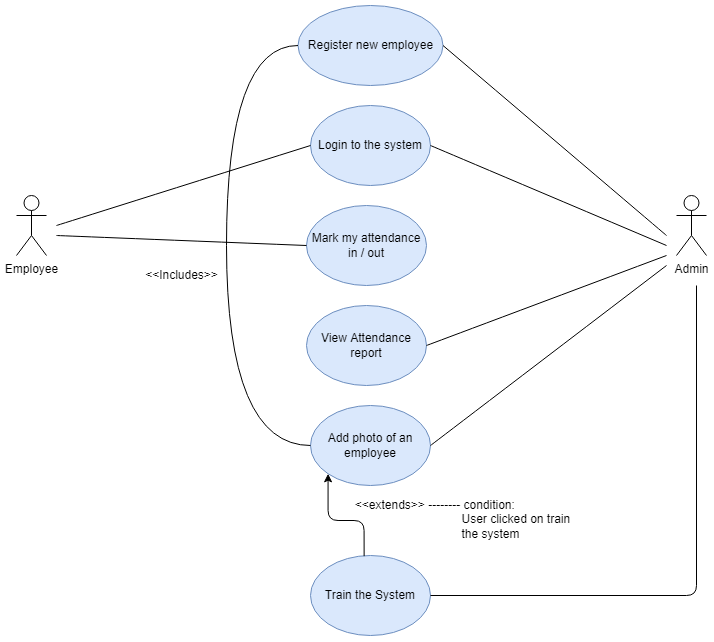

The diagram above was exported from draw.io. Its source (the exported page's mxGraphModel, read from the mxfile embedded in the PNG):
<mxGraphModel dx="1483" dy="816" grid="1" gridSize="10" guides="1" tooltips="1" connect="1" arrows="1" fold="1" page="1" pageScale="1" pageWidth="827" pageHeight="1169" math="0" shadow="0">
  <root>
    <mxCell id="0" />
    <mxCell id="1" parent="0" />
    <mxCell id="lSvs1o4RoDw4NsK32f5E-1" value="Mark my attendance in / out" style="ellipse;whiteSpace=wrap;html=1;fillColor=#dae8fc;strokeColor=#6c8ebf;" vertex="1" parent="1">
      <mxGeometry x="350" y="250" width="120" height="80" as="geometry" />
    </mxCell>
    <mxCell id="lSvs1o4RoDw4NsK32f5E-2" value="Register new employee" style="ellipse;whiteSpace=wrap;html=1;fillColor=#dae8fc;strokeColor=#6c8ebf;" vertex="1" parent="1">
      <mxGeometry x="341.5" y="50" width="145" height="80" as="geometry" />
    </mxCell>
    <mxCell id="lSvs1o4RoDw4NsK32f5E-3" value="Login to the system" style="ellipse;whiteSpace=wrap;html=1;fillColor=#dae8fc;strokeColor=#6c8ebf;" vertex="1" parent="1">
      <mxGeometry x="354" y="150" width="120" height="80" as="geometry" />
    </mxCell>
    <mxCell id="lSvs1o4RoDw4NsK32f5E-4" value="View Attendance report" style="ellipse;whiteSpace=wrap;html=1;fillColor=#dae8fc;strokeColor=#6c8ebf;" vertex="1" parent="1">
      <mxGeometry x="350" y="350" width="120" height="80" as="geometry" />
    </mxCell>
    <mxCell id="lSvs1o4RoDw4NsK32f5E-5" value="Add photo of an employee" style="ellipse;whiteSpace=wrap;html=1;fillColor=#dae8fc;strokeColor=#6c8ebf;" vertex="1" parent="1">
      <mxGeometry x="354" y="450" width="120" height="80" as="geometry" />
    </mxCell>
    <mxCell id="lSvs1o4RoDw4NsK32f5E-6" value="Train the System" style="ellipse;whiteSpace=wrap;html=1;fillColor=#dae8fc;strokeColor=#6c8ebf;" vertex="1" parent="1">
      <mxGeometry x="354" y="600" width="120" height="80" as="geometry" />
    </mxCell>
    <mxCell id="lSvs1o4RoDw4NsK32f5E-7" value="" style="endArrow=none;html=1;rounded=0;exitX=0;exitY=0.5;exitDx=0;exitDy=0;edgeStyle=orthogonalEdgeStyle;elbow=vertical;curved=1;entryX=0;entryY=0.5;entryDx=0;entryDy=0;endFill=0;" edge="1" parent="1" source="lSvs1o4RoDw4NsK32f5E-2" target="lSvs1o4RoDw4NsK32f5E-5">
      <mxGeometry width="50" height="50" relative="1" as="geometry">
        <mxPoint x="390" y="230" as="sourcePoint" />
        <mxPoint x="260" y="470" as="targetPoint" />
        <Array as="points">
          <mxPoint x="270" y="90" />
          <mxPoint x="270" y="490" />
        </Array>
      </mxGeometry>
    </mxCell>
    <mxCell id="lSvs1o4RoDw4NsK32f5E-8" value="Employee" style="shape=umlActor;verticalLabelPosition=bottom;verticalAlign=top;html=1;outlineConnect=0;" vertex="1" parent="1">
      <mxGeometry x="60" y="240" width="30" height="60" as="geometry" />
    </mxCell>
    <mxCell id="lSvs1o4RoDw4NsK32f5E-11" value="" style="endArrow=none;html=1;rounded=0;curved=1;elbow=vertical;entryX=0;entryY=0.5;entryDx=0;entryDy=0;endFill=0;" edge="1" parent="1" target="lSvs1o4RoDw4NsK32f5E-3">
      <mxGeometry width="50" height="50" relative="1" as="geometry">
        <mxPoint x="100" y="270" as="sourcePoint" />
        <mxPoint x="150" y="220" as="targetPoint" />
      </mxGeometry>
    </mxCell>
    <mxCell id="lSvs1o4RoDw4NsK32f5E-12" value="" style="endArrow=none;html=1;rounded=0;curved=1;elbow=vertical;entryX=0;entryY=0.5;entryDx=0;entryDy=0;endFill=0;" edge="1" parent="1" target="lSvs1o4RoDw4NsK32f5E-1">
      <mxGeometry width="50" height="50" relative="1" as="geometry">
        <mxPoint x="100" y="280" as="sourcePoint" />
        <mxPoint x="440" y="280" as="targetPoint" />
      </mxGeometry>
    </mxCell>
    <mxCell id="lSvs1o4RoDw4NsK32f5E-13" value="Admin" style="shape=umlActor;verticalLabelPosition=bottom;verticalAlign=top;html=1;outlineConnect=0;" vertex="1" parent="1">
      <mxGeometry x="720" y="240" width="30" height="60" as="geometry" />
    </mxCell>
    <mxCell id="lSvs1o4RoDw4NsK32f5E-17" value="" style="endArrow=none;html=1;rounded=0;curved=1;elbow=vertical;entryX=1;entryY=0.5;entryDx=0;entryDy=0;" edge="1" parent="1" target="lSvs1o4RoDw4NsK32f5E-2">
      <mxGeometry width="50" height="50" relative="1" as="geometry">
        <mxPoint x="710" y="280" as="sourcePoint" />
        <mxPoint x="440" y="280" as="targetPoint" />
      </mxGeometry>
    </mxCell>
    <mxCell id="lSvs1o4RoDw4NsK32f5E-18" value="" style="endArrow=none;html=1;rounded=0;curved=1;elbow=vertical;exitX=1;exitY=0.5;exitDx=0;exitDy=0;" edge="1" parent="1" source="lSvs1o4RoDw4NsK32f5E-3">
      <mxGeometry width="50" height="50" relative="1" as="geometry">
        <mxPoint x="390" y="330" as="sourcePoint" />
        <mxPoint x="710" y="290" as="targetPoint" />
      </mxGeometry>
    </mxCell>
    <mxCell id="lSvs1o4RoDw4NsK32f5E-19" value="" style="endArrow=none;html=1;rounded=0;curved=1;elbow=vertical;exitX=1;exitY=0.5;exitDx=0;exitDy=0;" edge="1" parent="1" source="lSvs1o4RoDw4NsK32f5E-4">
      <mxGeometry width="50" height="50" relative="1" as="geometry">
        <mxPoint x="390" y="330" as="sourcePoint" />
        <mxPoint x="710" y="300" as="targetPoint" />
      </mxGeometry>
    </mxCell>
    <mxCell id="lSvs1o4RoDw4NsK32f5E-21" value="" style="endArrow=none;html=1;rounded=0;curved=1;elbow=vertical;exitX=1;exitY=0.5;exitDx=0;exitDy=0;" edge="1" parent="1" source="lSvs1o4RoDw4NsK32f5E-5">
      <mxGeometry width="50" height="50" relative="1" as="geometry">
        <mxPoint x="390" y="330" as="sourcePoint" />
        <mxPoint x="710" y="310" as="targetPoint" />
      </mxGeometry>
    </mxCell>
    <mxCell id="lSvs1o4RoDw4NsK32f5E-22" value="" style="endArrow=none;html=1;elbow=vertical;edgeStyle=orthogonalEdgeStyle;rounded=1;exitX=1;exitY=0.5;exitDx=0;exitDy=0;" edge="1" parent="1" source="lSvs1o4RoDw4NsK32f5E-6">
      <mxGeometry width="50" height="50" relative="1" as="geometry">
        <mxPoint x="490" y="640" as="sourcePoint" />
        <mxPoint x="740" y="330" as="targetPoint" />
      </mxGeometry>
    </mxCell>
    <mxCell id="lSvs1o4RoDw4NsK32f5E-24" value="" style="endArrow=classic;html=1;rounded=1;elbow=vertical;exitX=0.447;exitY=0.008;exitDx=0;exitDy=0;exitPerimeter=0;entryX=0;entryY=1;entryDx=0;entryDy=0;edgeStyle=orthogonalEdgeStyle;endFill=1;" edge="1" parent="1" source="lSvs1o4RoDw4NsK32f5E-6" target="lSvs1o4RoDw4NsK32f5E-5">
      <mxGeometry width="50" height="50" relative="1" as="geometry">
        <mxPoint x="390" y="430" as="sourcePoint" />
        <mxPoint x="440" y="380" as="targetPoint" />
      </mxGeometry>
    </mxCell>
    <mxCell id="lSvs1o4RoDw4NsK32f5E-25" value="&lt;div style=&quot;text-align: left&quot;&gt;&lt;span&gt;&amp;lt;&amp;lt;extends&amp;gt;&amp;gt; -------- condition:&lt;/span&gt;&lt;/div&gt;&lt;span style=&quot;white-space: pre&quot;&gt;&lt;div style=&quot;text-align: left&quot;&gt;&lt;span&gt;&#09;&lt;/span&gt;&lt;span&gt;&#09;&lt;span style=&quot;white-space: pre&quot;&gt;&#09;&lt;/span&gt;&lt;span style=&quot;white-space: pre&quot;&gt;&#09;&lt;/span&gt;&lt;/span&gt;&lt;span style=&quot;white-space: nowrap&quot;&gt;User clicked on train&lt;/span&gt;&lt;/div&gt;&lt;/span&gt;&lt;div style=&quot;text-align: left&quot;&gt;&lt;span&gt;&lt;span style=&quot;white-space: pre&quot;&gt;&#09;&lt;/span&gt;&lt;span style=&quot;white-space: pre&quot;&gt;&#09;&lt;/span&gt;&lt;span style=&quot;white-space: pre&quot;&gt;&#09;&lt;/span&gt;&lt;span style=&quot;white-space: pre&quot;&gt;&#09;&lt;/span&gt;the system&lt;/span&gt;&lt;/div&gt;" style="text;html=1;align=center;verticalAlign=middle;resizable=0;points=[];autosize=1;strokeColor=none;fillColor=none;" vertex="1" parent="1">
      <mxGeometry x="391" y="539" width="230" height="50" as="geometry" />
    </mxCell>
    <mxCell id="lSvs1o4RoDw4NsK32f5E-26" value="&amp;lt;&amp;lt;Includes&amp;gt;&amp;gt;" style="text;html=1;align=center;verticalAlign=middle;resizable=0;points=[];autosize=1;strokeColor=none;fillColor=none;" vertex="1" parent="1">
      <mxGeometry x="180" y="310" width="90" height="20" as="geometry" />
    </mxCell>
  </root>
</mxGraphModel>